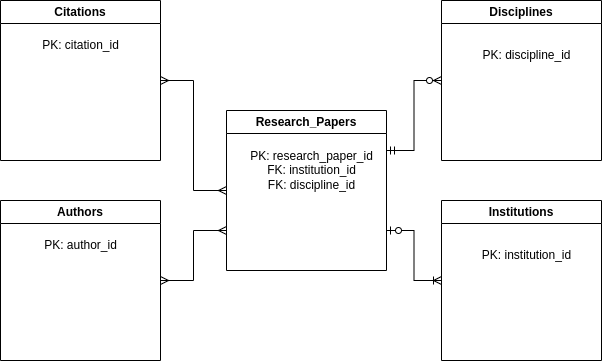

The diagram above was exported from draw.io. Its source (the exported page's mxGraphModel, read from the mxfile embedded in the PNG):
<mxGraphModel dx="995" dy="465" grid="1" gridSize="10" guides="1" tooltips="1" connect="1" arrows="1" fold="1" page="1" pageScale="1" pageWidth="850" pageHeight="1100" math="0" shadow="0" extFonts="Permanent Marker^https://fonts.googleapis.com/css?family=Permanent+Marker">
  <root>
    <mxCell id="0" />
    <mxCell id="1" parent="0" />
    <mxCell id="XPI_sDppPYYmr3jjCfUn-1" value="Citations" style="swimlane;whiteSpace=wrap;html=1;" vertex="1" parent="1">
      <mxGeometry x="119" y="360" width="160" height="160" as="geometry" />
    </mxCell>
    <mxCell id="XPI_sDppPYYmr3jjCfUn-2" value="PK: citation_id" style="text;html=1;align=center;verticalAlign=middle;resizable=0;points=[];autosize=1;strokeColor=none;fillColor=none;" vertex="1" parent="XPI_sDppPYYmr3jjCfUn-1">
      <mxGeometry x="30" y="30" width="100" height="30" as="geometry" />
    </mxCell>
    <mxCell id="XPI_sDppPYYmr3jjCfUn-3" value="Research_Papers" style="swimlane;whiteSpace=wrap;html=1;startSize=23;" vertex="1" parent="1">
      <mxGeometry x="345" y="470" width="160" height="160" as="geometry" />
    </mxCell>
    <mxCell id="XPI_sDppPYYmr3jjCfUn-4" value="PK: research_paper_id&lt;br&gt;FK: institution_id&lt;br&gt;FK: discipline_id" style="text;html=1;align=center;verticalAlign=middle;resizable=0;points=[];autosize=1;strokeColor=none;fillColor=none;" vertex="1" parent="XPI_sDppPYYmr3jjCfUn-3">
      <mxGeometry x="10" y="30" width="150" height="60" as="geometry" />
    </mxCell>
    <mxCell id="XPI_sDppPYYmr3jjCfUn-7" value="Disciplines" style="swimlane;whiteSpace=wrap;html=1;startSize=23;" vertex="1" parent="1">
      <mxGeometry x="560" y="360" width="160" height="160" as="geometry" />
    </mxCell>
    <mxCell id="XPI_sDppPYYmr3jjCfUn-8" value="PK: discipline_id" style="text;html=1;align=center;verticalAlign=middle;resizable=0;points=[];autosize=1;strokeColor=none;fillColor=none;" vertex="1" parent="XPI_sDppPYYmr3jjCfUn-7">
      <mxGeometry x="30" y="40" width="110" height="30" as="geometry" />
    </mxCell>
    <mxCell id="XPI_sDppPYYmr3jjCfUn-5" value="Institutions" style="swimlane;whiteSpace=wrap;html=1;startSize=23;" vertex="1" parent="1">
      <mxGeometry x="560" y="560" width="160" height="160" as="geometry" />
    </mxCell>
    <mxCell id="XPI_sDppPYYmr3jjCfUn-6" value="PK: institution_id" style="text;html=1;align=center;verticalAlign=middle;resizable=0;points=[];autosize=1;strokeColor=none;fillColor=none;" vertex="1" parent="XPI_sDppPYYmr3jjCfUn-5">
      <mxGeometry x="30" y="40" width="110" height="30" as="geometry" />
    </mxCell>
    <mxCell id="XPI_sDppPYYmr3jjCfUn-12" value="Authors" style="swimlane;whiteSpace=wrap;html=1;" vertex="1" parent="1">
      <mxGeometry x="119" y="560" width="160" height="160" as="geometry" />
    </mxCell>
    <mxCell id="XPI_sDppPYYmr3jjCfUn-13" value="PK: author_id" style="text;html=1;align=center;verticalAlign=middle;resizable=0;points=[];autosize=1;strokeColor=none;fillColor=none;" vertex="1" parent="XPI_sDppPYYmr3jjCfUn-12">
      <mxGeometry x="30" y="30" width="100" height="30" as="geometry" />
    </mxCell>
    <mxCell id="XPI_sDppPYYmr3jjCfUn-16" value="" style="edgeStyle=orthogonalEdgeStyle;fontSize=12;html=1;endArrow=ERzeroToMany;startArrow=ERmandOne;rounded=0;entryX=0;entryY=0.5;entryDx=0;entryDy=0;exitX=1;exitY=0.25;exitDx=0;exitDy=0;" edge="1" parent="1" source="XPI_sDppPYYmr3jjCfUn-3" target="XPI_sDppPYYmr3jjCfUn-7">
      <mxGeometry width="100" height="100" relative="1" as="geometry">
        <mxPoint x="530" y="520" as="sourcePoint" />
        <mxPoint x="470" y="550" as="targetPoint" />
      </mxGeometry>
    </mxCell>
    <mxCell id="XPI_sDppPYYmr3jjCfUn-19" value="" style="edgeStyle=orthogonalEdgeStyle;fontSize=12;html=1;endArrow=ERmany;startArrow=ERmany;rounded=0;entryX=1;entryY=0.5;entryDx=0;entryDy=0;exitX=0;exitY=0.5;exitDx=0;exitDy=0;" edge="1" parent="1" source="XPI_sDppPYYmr3jjCfUn-3" target="XPI_sDppPYYmr3jjCfUn-1">
      <mxGeometry width="100" height="100" relative="1" as="geometry">
        <mxPoint x="370" y="650" as="sourcePoint" />
        <mxPoint x="470" y="550" as="targetPoint" />
      </mxGeometry>
    </mxCell>
    <mxCell id="XPI_sDppPYYmr3jjCfUn-21" value="" style="edgeStyle=orthogonalEdgeStyle;fontSize=12;html=1;endArrow=ERmany;startArrow=ERmany;rounded=0;exitX=1;exitY=0.5;exitDx=0;exitDy=0;entryX=0;entryY=0.75;entryDx=0;entryDy=0;" edge="1" parent="1" source="XPI_sDppPYYmr3jjCfUn-12" target="XPI_sDppPYYmr3jjCfUn-3">
      <mxGeometry width="100" height="100" relative="1" as="geometry">
        <mxPoint x="370" y="650" as="sourcePoint" />
        <mxPoint x="470" y="550" as="targetPoint" />
      </mxGeometry>
    </mxCell>
    <mxCell id="XPI_sDppPYYmr3jjCfUn-22" value="" style="edgeStyle=orthogonalEdgeStyle;fontSize=12;html=1;endArrow=ERoneToMany;startArrow=ERzeroToOne;rounded=0;entryX=0;entryY=0.5;entryDx=0;entryDy=0;exitX=1;exitY=0.75;exitDx=0;exitDy=0;" edge="1" parent="1" source="XPI_sDppPYYmr3jjCfUn-3" target="XPI_sDppPYYmr3jjCfUn-5">
      <mxGeometry width="100" height="100" relative="1" as="geometry">
        <mxPoint x="370" y="650" as="sourcePoint" />
        <mxPoint x="470" y="550" as="targetPoint" />
      </mxGeometry>
    </mxCell>
  </root>
</mxGraphModel>